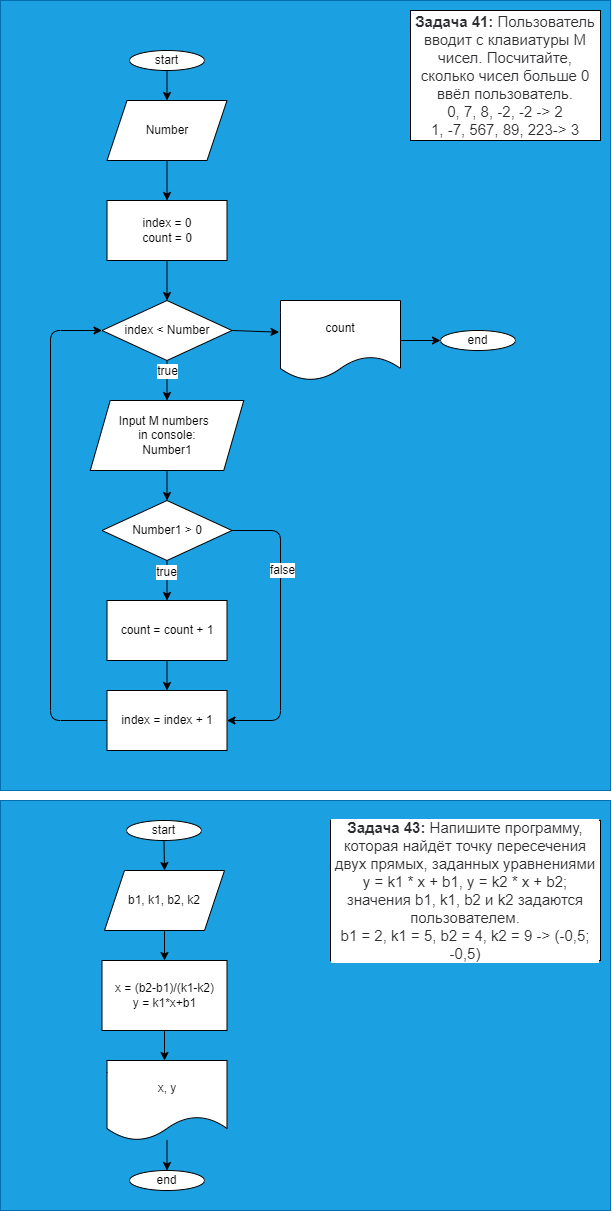

The diagram above was exported from draw.io. Its source (the exported page's mxGraphModel, read from the mxfile embedded in the PNG):
<mxGraphModel dx="799" dy="398" grid="1" gridSize="10" guides="1" tooltips="1" connect="1" arrows="1" fold="1" page="1" pageScale="1" pageWidth="827" pageHeight="1169" math="0" shadow="0">
  <root>
    <mxCell id="0" />
    <mxCell id="1" parent="0" />
    <mxCell id="44" value="" style="rounded=0;whiteSpace=wrap;html=1;fontSize=12;fillColor=#1ba1e2;fontColor=#ffffff;strokeColor=#006EAF;" vertex="1" parent="1">
      <mxGeometry x="210" y="820" width="610" height="410" as="geometry" />
    </mxCell>
    <mxCell id="33" value="" style="rounded=0;whiteSpace=wrap;html=1;fontSize=12;fillColor=#1ba1e2;fontColor=#ffffff;strokeColor=#006EAF;" vertex="1" parent="1">
      <mxGeometry x="210" y="20" width="610" height="790" as="geometry" />
    </mxCell>
    <mxCell id="2" value="&lt;p style=&quot;box-sizing: border-box ; margin: 0px ; color: rgb(44 , 45 , 48) ; font-family: &amp;#34;roboto&amp;#34; , &amp;#34;san francisco&amp;#34; , &amp;#34;helvetica neue&amp;#34; , &amp;#34;helvetica&amp;#34; , &amp;#34;arial&amp;#34; ; font-size: 15px ; background-color: rgb(255 , 255 , 255)&quot;&gt;&lt;span style=&quot;box-sizing: border-box ; font-weight: 700&quot;&gt;Задача 41:&lt;/span&gt;&amp;nbsp;Пользователь вводит с клавиатуры M чисел. Посчитайте, сколько чисел больше 0 ввёл пользователь.&lt;/p&gt;&lt;p style=&quot;box-sizing: border-box ; margin: 0px ; color: rgb(44 , 45 , 48) ; font-family: &amp;#34;roboto&amp;#34; , &amp;#34;san francisco&amp;#34; , &amp;#34;helvetica neue&amp;#34; , &amp;#34;helvetica&amp;#34; , &amp;#34;arial&amp;#34; ; font-size: 15px ; background-color: rgb(255 , 255 , 255)&quot;&gt;0, 7, 8, -2, -2 -&amp;gt; 2&lt;/p&gt;&lt;p style=&quot;box-sizing: border-box ; margin: 0px ; color: rgb(44 , 45 , 48) ; font-family: &amp;#34;roboto&amp;#34; , &amp;#34;san francisco&amp;#34; , &amp;#34;helvetica neue&amp;#34; , &amp;#34;helvetica&amp;#34; , &amp;#34;arial&amp;#34; ; font-size: 15px ; background-color: rgb(255 , 255 , 255)&quot;&gt;1, -7, 567, 89, 223-&amp;gt; 3&lt;/p&gt;" style="rounded=0;whiteSpace=wrap;html=1;" vertex="1" parent="1">
      <mxGeometry x="620" y="30" width="190" height="130" as="geometry" />
    </mxCell>
    <mxCell id="7" style="edgeStyle=none;html=1;exitX=0.5;exitY=1;exitDx=0;exitDy=0;entryX=0.5;entryY=0;entryDx=0;entryDy=0;" edge="1" parent="1" source="3" target="6">
      <mxGeometry relative="1" as="geometry" />
    </mxCell>
    <mxCell id="3" value="start" style="ellipse;whiteSpace=wrap;html=1;" vertex="1" parent="1">
      <mxGeometry x="339" y="70" width="75" height="20" as="geometry" />
    </mxCell>
    <mxCell id="21" style="edgeStyle=none;html=1;exitX=0.5;exitY=1;exitDx=0;exitDy=0;entryX=0.5;entryY=0;entryDx=0;entryDy=0;fontSize=12;" edge="1" parent="1" source="4" target="20">
      <mxGeometry relative="1" as="geometry" />
    </mxCell>
    <mxCell id="4" value="Input M numbers&amp;nbsp;&amp;nbsp;&lt;br&gt;in console:&lt;br&gt;Number1" style="shape=parallelogram;perimeter=parallelogramPerimeter;whiteSpace=wrap;html=1;fixedSize=1;" vertex="1" parent="1">
      <mxGeometry x="299.75" y="420" width="153.5" height="70" as="geometry" />
    </mxCell>
    <mxCell id="12" style="edgeStyle=none;html=1;exitX=0.5;exitY=1;exitDx=0;exitDy=0;entryX=0.5;entryY=0;entryDx=0;entryDy=0;" edge="1" parent="1" source="5" target="4">
      <mxGeometry relative="1" as="geometry" />
    </mxCell>
    <mxCell id="17" value="true" style="edgeLabel;html=1;align=center;verticalAlign=middle;resizable=0;points=[];fontSize=12;" vertex="1" connectable="0" parent="12">
      <mxGeometry x="-0.4517" relative="1" as="geometry">
        <mxPoint as="offset" />
      </mxGeometry>
    </mxCell>
    <mxCell id="30" style="edgeStyle=none;html=1;exitX=1;exitY=0.5;exitDx=0;exitDy=0;entryX=-0.012;entryY=0.396;entryDx=0;entryDy=0;entryPerimeter=0;fontSize=12;" edge="1" parent="1" source="5" target="29">
      <mxGeometry relative="1" as="geometry" />
    </mxCell>
    <mxCell id="5" value="index &amp;lt; Number" style="rhombus;whiteSpace=wrap;html=1;" vertex="1" parent="1">
      <mxGeometry x="311.5" y="320" width="130" height="60" as="geometry" />
    </mxCell>
    <mxCell id="10" style="edgeStyle=none;html=1;exitX=0.5;exitY=1;exitDx=0;exitDy=0;entryX=0.5;entryY=0;entryDx=0;entryDy=0;" edge="1" parent="1" source="6" target="9">
      <mxGeometry relative="1" as="geometry" />
    </mxCell>
    <mxCell id="6" value="Number" style="shape=parallelogram;perimeter=parallelogramPerimeter;whiteSpace=wrap;html=1;fixedSize=1;" vertex="1" parent="1">
      <mxGeometry x="316.5" y="120" width="120" height="60" as="geometry" />
    </mxCell>
    <mxCell id="11" style="edgeStyle=none;html=1;exitX=0.5;exitY=1;exitDx=0;exitDy=0;entryX=0.5;entryY=0;entryDx=0;entryDy=0;" edge="1" parent="1" source="9" target="5">
      <mxGeometry relative="1" as="geometry" />
    </mxCell>
    <mxCell id="9" value="index = 0&lt;br&gt;count = 0" style="rounded=0;whiteSpace=wrap;html=1;" vertex="1" parent="1">
      <mxGeometry x="316.5" y="220" width="120" height="60" as="geometry" />
    </mxCell>
    <mxCell id="15" style="edgeStyle=none;html=1;exitX=0;exitY=0.5;exitDx=0;exitDy=0;entryX=0;entryY=0.5;entryDx=0;entryDy=0;fontSize=6;" edge="1" parent="1" source="13" target="5">
      <mxGeometry relative="1" as="geometry">
        <Array as="points">
          <mxPoint x="260" y="740" />
          <mxPoint x="260" y="350" />
        </Array>
      </mxGeometry>
    </mxCell>
    <mxCell id="13" value="index = index + 1" style="rounded=0;whiteSpace=wrap;html=1;" vertex="1" parent="1">
      <mxGeometry x="316.5" y="710" width="120" height="60" as="geometry" />
    </mxCell>
    <mxCell id="23" style="edgeStyle=none;html=1;exitX=0.5;exitY=1;exitDx=0;exitDy=0;entryX=0.5;entryY=0;entryDx=0;entryDy=0;fontSize=12;" edge="1" parent="1" source="20" target="22">
      <mxGeometry relative="1" as="geometry" />
    </mxCell>
    <mxCell id="25" value="true" style="edgeLabel;html=1;align=center;verticalAlign=middle;resizable=0;points=[];fontSize=12;" vertex="1" connectable="0" parent="23">
      <mxGeometry x="-0.4172" y="-1" relative="1" as="geometry">
        <mxPoint as="offset" />
      </mxGeometry>
    </mxCell>
    <mxCell id="26" style="edgeStyle=none;html=1;exitX=1;exitY=0.5;exitDx=0;exitDy=0;entryX=1;entryY=0.5;entryDx=0;entryDy=0;fontSize=12;" edge="1" parent="1" source="20" target="13">
      <mxGeometry relative="1" as="geometry">
        <Array as="points">
          <mxPoint x="490" y="550" />
          <mxPoint x="490" y="740" />
        </Array>
      </mxGeometry>
    </mxCell>
    <mxCell id="27" value="false" style="edgeLabel;html=1;align=center;verticalAlign=middle;resizable=0;points=[];fontSize=12;" vertex="1" connectable="0" parent="26">
      <mxGeometry x="-0.4864" y="2" relative="1" as="geometry">
        <mxPoint y="13" as="offset" />
      </mxGeometry>
    </mxCell>
    <mxCell id="20" value="Number1 &amp;gt; 0" style="rhombus;whiteSpace=wrap;html=1;" vertex="1" parent="1">
      <mxGeometry x="311.5" y="520" width="130" height="60" as="geometry" />
    </mxCell>
    <mxCell id="24" style="edgeStyle=none;html=1;exitX=0.5;exitY=1;exitDx=0;exitDy=0;entryX=0.5;entryY=0;entryDx=0;entryDy=0;fontSize=12;" edge="1" parent="1" source="22" target="13">
      <mxGeometry relative="1" as="geometry" />
    </mxCell>
    <mxCell id="22" value="count = count + 1" style="rounded=0;whiteSpace=wrap;html=1;fontSize=12;" vertex="1" parent="1">
      <mxGeometry x="316.5" y="620" width="120" height="60" as="geometry" />
    </mxCell>
    <mxCell id="32" style="edgeStyle=none;html=1;fontSize=12;" edge="1" parent="1" source="29" target="31">
      <mxGeometry relative="1" as="geometry" />
    </mxCell>
    <mxCell id="29" value="count" style="shape=document;whiteSpace=wrap;html=1;boundedLbl=1;fontSize=12;" vertex="1" parent="1">
      <mxGeometry x="490" y="320" width="120" height="80" as="geometry" />
    </mxCell>
    <mxCell id="31" value="end" style="ellipse;whiteSpace=wrap;html=1;" vertex="1" parent="1">
      <mxGeometry x="650" y="350" width="75" height="20" as="geometry" />
    </mxCell>
    <mxCell id="34" value="&lt;p style=&quot;box-sizing: border-box ; margin: 0px ; color: rgb(44 , 45 , 48) ; font-family: &amp;#34;roboto&amp;#34; , &amp;#34;san francisco&amp;#34; , &amp;#34;helvetica neue&amp;#34; , &amp;#34;helvetica&amp;#34; , &amp;#34;arial&amp;#34; ; font-size: 15px ; background-color: rgb(255 , 255 , 255)&quot;&gt;&lt;span style=&quot;box-sizing: border-box ; font-weight: 700&quot;&gt;Задача 43:&lt;/span&gt;&amp;nbsp;Напишите программу, которая найдёт точку пересечения двух прямых, заданных уравнениями y = k1 * x + b1, y = k2 * x + b2; значения b1, k1, b2 и k2 задаются пользователем.&lt;/p&gt;&lt;p style=&quot;box-sizing: border-box ; margin: 0px ; color: rgb(44 , 45 , 48) ; font-family: &amp;#34;roboto&amp;#34; , &amp;#34;san francisco&amp;#34; , &amp;#34;helvetica neue&amp;#34; , &amp;#34;helvetica&amp;#34; , &amp;#34;arial&amp;#34; ; font-size: 15px ; background-color: rgb(255 , 255 , 255)&quot;&gt;b1 = 2, k1 = 5, b2 = 4, k2 = 9 -&amp;gt; (-0,5; -0,5)&lt;/p&gt;" style="rounded=0;whiteSpace=wrap;html=1;fontSize=12;" vertex="1" parent="1">
      <mxGeometry x="540" y="840" width="270" height="140" as="geometry" />
    </mxCell>
    <mxCell id="37" style="edgeStyle=none;html=1;exitX=0.5;exitY=1;exitDx=0;exitDy=0;entryX=0.5;entryY=0;entryDx=0;entryDy=0;fontSize=12;" edge="1" parent="1" source="35" target="36">
      <mxGeometry relative="1" as="geometry" />
    </mxCell>
    <mxCell id="35" value="start" style="ellipse;whiteSpace=wrap;html=1;" vertex="1" parent="1">
      <mxGeometry x="336" y="840" width="75" height="20" as="geometry" />
    </mxCell>
    <mxCell id="39" style="edgeStyle=none;html=1;exitX=0.5;exitY=1;exitDx=0;exitDy=0;entryX=0.5;entryY=0;entryDx=0;entryDy=0;fontSize=12;" edge="1" parent="1" source="36" target="38">
      <mxGeometry relative="1" as="geometry" />
    </mxCell>
    <mxCell id="36" value="b1, k1, b2, k2" style="shape=parallelogram;perimeter=parallelogramPerimeter;whiteSpace=wrap;html=1;fixedSize=1;fontSize=12;" vertex="1" parent="1">
      <mxGeometry x="314" y="890" width="120" height="60" as="geometry" />
    </mxCell>
    <mxCell id="41" style="edgeStyle=none;html=1;exitX=0.5;exitY=1;exitDx=0;exitDy=0;entryX=0.5;entryY=0;entryDx=0;entryDy=0;fontSize=12;" edge="1" parent="1" source="38">
      <mxGeometry relative="1" as="geometry">
        <mxPoint x="374" y="1080" as="targetPoint" />
      </mxGeometry>
    </mxCell>
    <mxCell id="38" value="x = (b2-b1)/(k1-k2)&lt;br&gt;y = k1*x+b1" style="rounded=0;whiteSpace=wrap;html=1;fontSize=12;" vertex="1" parent="1">
      <mxGeometry x="311.5" y="980" width="125" height="70" as="geometry" />
    </mxCell>
    <mxCell id="43" style="edgeStyle=none;html=1;entryX=0.5;entryY=0;entryDx=0;entryDy=0;fontSize=12;" edge="1" parent="1" source="40" target="42">
      <mxGeometry relative="1" as="geometry" />
    </mxCell>
    <mxCell id="40" value="x, y" style="shape=document;whiteSpace=wrap;html=1;boundedLbl=1;fontSize=12;" vertex="1" parent="1">
      <mxGeometry x="316.5" y="1080" width="120" height="80" as="geometry" />
    </mxCell>
    <mxCell id="42" value="end" style="ellipse;whiteSpace=wrap;html=1;" vertex="1" parent="1">
      <mxGeometry x="339" y="1190" width="75" height="20" as="geometry" />
    </mxCell>
  </root>
</mxGraphModel>